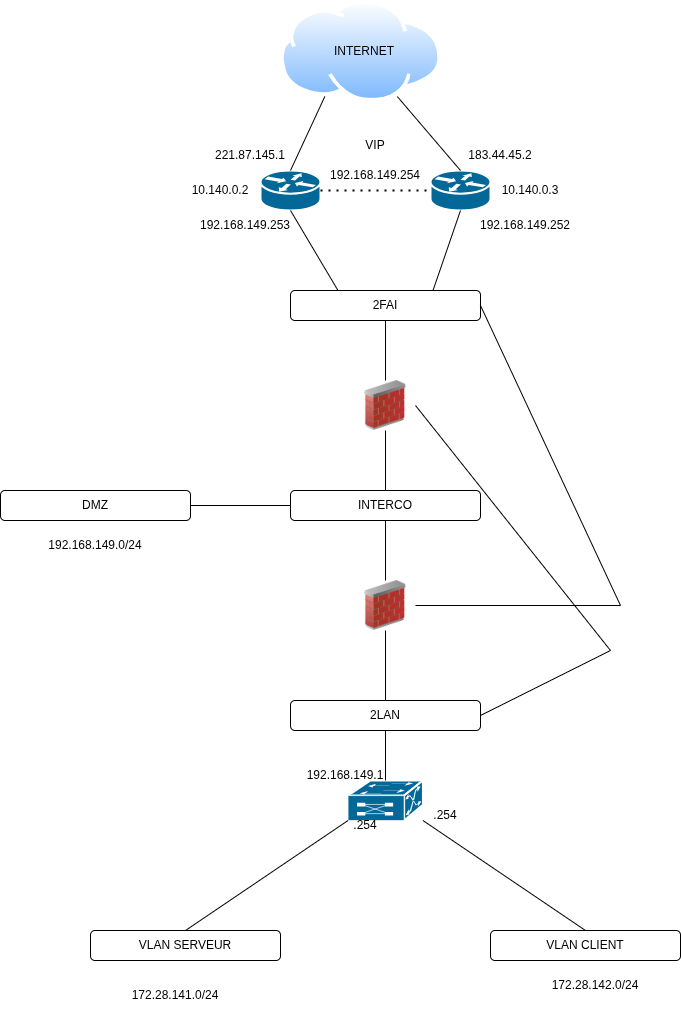

The diagram above was exported from draw.io. Its source (the exported page's mxGraphModel, read from the mxfile embedded in the PNG):
<mxGraphModel dx="604" dy="757" grid="1" gridSize="10" guides="1" tooltips="1" connect="1" arrows="1" fold="1" page="1" pageScale="1" pageWidth="827" pageHeight="1169" math="0" shadow="0">
  <root>
    <mxCell id="0" />
    <mxCell id="1" parent="0" />
    <mxCell id="QgrYWhvgIf7vsjD0Qt2k-1" value="" style="image;aspect=fixed;perimeter=ellipsePerimeter;html=1;align=center;shadow=0;dashed=0;spacingTop=3;image=img/lib/active_directory/internet_cloud.svg;" parent="1" vertex="1">
      <mxGeometry x="330" y="20" width="161.11" height="101.5" as="geometry" />
    </mxCell>
    <mxCell id="QgrYWhvgIf7vsjD0Qt2k-2" value="INTERNET" style="text;html=1;whiteSpace=wrap;strokeColor=none;fillColor=none;align=center;verticalAlign=middle;rounded=0;" parent="1" vertex="1">
      <mxGeometry x="384" y="55.75" width="60" height="30" as="geometry" />
    </mxCell>
    <mxCell id="QgrYWhvgIf7vsjD0Qt2k-5" value="" style="strokeColor=#ffffff;sketch=0;html=1;pointerEvents=1;dashed=0;fillColor=#036897;strokeWidth=2;verticalLabelPosition=bottom;verticalAlign=top;align=center;outlineConnect=0;shape=mxgraph.cisco.routers.router;" parent="1" vertex="1">
      <mxGeometry x="310" y="190" width="60" height="40" as="geometry" />
    </mxCell>
    <mxCell id="QgrYWhvgIf7vsjD0Qt2k-6" value="" style="strokeColor=#ffffff;sketch=0;html=1;pointerEvents=1;dashed=0;fillColor=#036897;strokeWidth=2;verticalLabelPosition=bottom;verticalAlign=top;align=center;outlineConnect=0;shape=mxgraph.cisco.routers.router;" parent="1" vertex="1">
      <mxGeometry x="480" y="190" width="60" height="40" as="geometry" />
    </mxCell>
    <mxCell id="QgrYWhvgIf7vsjD0Qt2k-7" value="" style="endArrow=none;html=1;rounded=0;exitX=0.5;exitY=0;exitDx=0;exitDy=0;exitPerimeter=0;entryX=0.25;entryY=1;entryDx=0;entryDy=0;" parent="1" source="QgrYWhvgIf7vsjD0Qt2k-5" target="QgrYWhvgIf7vsjD0Qt2k-1" edge="1">
      <mxGeometry width="50" height="50" relative="1" as="geometry">
        <mxPoint x="390" y="430" as="sourcePoint" />
        <mxPoint x="440" y="380" as="targetPoint" />
      </mxGeometry>
    </mxCell>
    <mxCell id="QgrYWhvgIf7vsjD0Qt2k-8" value="" style="endArrow=none;html=1;rounded=0;exitX=0.5;exitY=0;exitDx=0;exitDy=0;exitPerimeter=0;entryX=0.75;entryY=1;entryDx=0;entryDy=0;" parent="1" source="QgrYWhvgIf7vsjD0Qt2k-6" target="QgrYWhvgIf7vsjD0Qt2k-1" edge="1">
      <mxGeometry width="50" height="50" relative="1" as="geometry">
        <mxPoint x="400" y="244" as="sourcePoint" />
        <mxPoint x="434" y="170" as="targetPoint" />
      </mxGeometry>
    </mxCell>
    <mxCell id="QgrYWhvgIf7vsjD0Qt2k-9" value="2FAI" style="rounded=1;whiteSpace=wrap;html=1;" parent="1" vertex="1">
      <mxGeometry x="340" y="310" width="190" height="30" as="geometry" />
    </mxCell>
    <mxCell id="QgrYWhvgIf7vsjD0Qt2k-11" value="" style="endArrow=none;html=1;rounded=0;exitX=0.25;exitY=0;exitDx=0;exitDy=0;entryX=0.5;entryY=1;entryDx=0;entryDy=0;entryPerimeter=0;" parent="1" source="QgrYWhvgIf7vsjD0Qt2k-9" target="QgrYWhvgIf7vsjD0Qt2k-5" edge="1">
      <mxGeometry width="50" height="50" relative="1" as="geometry">
        <mxPoint x="310" y="324" as="sourcePoint" />
        <mxPoint x="344" y="250" as="targetPoint" />
      </mxGeometry>
    </mxCell>
    <mxCell id="QgrYWhvgIf7vsjD0Qt2k-12" value="" style="endArrow=none;html=1;rounded=0;exitX=0.75;exitY=0;exitDx=0;exitDy=0;entryX=0.5;entryY=1;entryDx=0;entryDy=0;entryPerimeter=0;" parent="1" source="QgrYWhvgIf7vsjD0Qt2k-9" target="QgrYWhvgIf7vsjD0Qt2k-6" edge="1">
      <mxGeometry width="50" height="50" relative="1" as="geometry">
        <mxPoint x="480" y="334" as="sourcePoint" />
        <mxPoint x="514" y="260" as="targetPoint" />
      </mxGeometry>
    </mxCell>
    <mxCell id="QgrYWhvgIf7vsjD0Qt2k-13" value="" style="image;html=1;image=img/lib/clip_art/networking/Firewall_02_128x128.png" parent="1" vertex="1">
      <mxGeometry x="405" y="400" width="60" height="50" as="geometry" />
    </mxCell>
    <mxCell id="QgrYWhvgIf7vsjD0Qt2k-14" value="" style="endArrow=none;html=1;rounded=0;exitX=0.5;exitY=0;exitDx=0;exitDy=0;entryX=0.5;entryY=1;entryDx=0;entryDy=0;" parent="1" source="QgrYWhvgIf7vsjD0Qt2k-13" target="QgrYWhvgIf7vsjD0Qt2k-9" edge="1">
      <mxGeometry width="50" height="50" relative="1" as="geometry">
        <mxPoint x="358" y="530" as="sourcePoint" />
        <mxPoint x="310" y="450" as="targetPoint" />
      </mxGeometry>
    </mxCell>
    <mxCell id="QgrYWhvgIf7vsjD0Qt2k-15" value="" style="endArrow=none;html=1;rounded=0;exitX=0;exitY=0.5;exitDx=0;exitDy=0;entryX=1;entryY=0.5;entryDx=0;entryDy=0;" parent="1" source="QgrYWhvgIf7vsjD0Qt2k-17" target="QgrYWhvgIf7vsjD0Qt2k-16" edge="1">
      <mxGeometry width="50" height="50" relative="1" as="geometry">
        <mxPoint x="378" y="520" as="sourcePoint" />
        <mxPoint x="330" y="420" as="targetPoint" />
      </mxGeometry>
    </mxCell>
    <mxCell id="QgrYWhvgIf7vsjD0Qt2k-16" value="&lt;div&gt;DMZ&lt;/div&gt;" style="rounded=1;whiteSpace=wrap;html=1;" parent="1" vertex="1">
      <mxGeometry x="50" y="510" width="190" height="30" as="geometry" />
    </mxCell>
    <mxCell id="QgrYWhvgIf7vsjD0Qt2k-17" value="INTERCO" style="rounded=1;whiteSpace=wrap;html=1;" parent="1" vertex="1">
      <mxGeometry x="340" y="510" width="190" height="30" as="geometry" />
    </mxCell>
    <mxCell id="QgrYWhvgIf7vsjD0Qt2k-18" value="" style="endArrow=none;html=1;rounded=0;exitX=0.5;exitY=1;exitDx=0;exitDy=0;entryX=0.5;entryY=0;entryDx=0;entryDy=0;" parent="1" source="QgrYWhvgIf7vsjD0Qt2k-13" target="QgrYWhvgIf7vsjD0Qt2k-17" edge="1">
      <mxGeometry width="50" height="50" relative="1" as="geometry">
        <mxPoint x="485" y="470" as="sourcePoint" />
        <mxPoint x="380" y="470" as="targetPoint" />
      </mxGeometry>
    </mxCell>
    <mxCell id="QgrYWhvgIf7vsjD0Qt2k-19" value="" style="image;html=1;image=img/lib/clip_art/networking/Firewall_02_128x128.png" parent="1" vertex="1">
      <mxGeometry x="405" y="600" width="60" height="50" as="geometry" />
    </mxCell>
    <mxCell id="QgrYWhvgIf7vsjD0Qt2k-20" value="" style="endArrow=none;html=1;rounded=0;exitX=0.5;exitY=1;exitDx=0;exitDy=0;entryX=0.5;entryY=0;entryDx=0;entryDy=0;" parent="1" source="QgrYWhvgIf7vsjD0Qt2k-17" target="QgrYWhvgIf7vsjD0Qt2k-19" edge="1">
      <mxGeometry width="50" height="50" relative="1" as="geometry">
        <mxPoint x="490" y="580" as="sourcePoint" />
        <mxPoint x="490" y="640" as="targetPoint" />
      </mxGeometry>
    </mxCell>
    <mxCell id="QgrYWhvgIf7vsjD0Qt2k-23" value="" style="strokeColor=#ffffff;sketch=0;html=1;pointerEvents=1;dashed=0;fillColor=#036897;strokeWidth=2;verticalLabelPosition=bottom;verticalAlign=top;align=center;outlineConnect=0;shape=mxgraph.cisco.switches.multiswitch_device;" parent="1" vertex="1">
      <mxGeometry x="397.55" y="800" width="74.89" height="40" as="geometry" />
    </mxCell>
    <mxCell id="QgrYWhvgIf7vsjD0Qt2k-24" value="" style="endArrow=none;html=1;rounded=0;exitX=0.5;exitY=1;exitDx=0;exitDy=0;entryX=0.5;entryY=0;entryDx=0;entryDy=0;entryPerimeter=0;" parent="1" source="QgrYWhvgIf7vsjD0Qt2k-46" target="QgrYWhvgIf7vsjD0Qt2k-23" edge="1">
      <mxGeometry width="50" height="50" relative="1" as="geometry">
        <mxPoint x="435" y="750" as="sourcePoint" />
        <mxPoint x="520" y="900" as="targetPoint" />
      </mxGeometry>
    </mxCell>
    <mxCell id="QgrYWhvgIf7vsjD0Qt2k-25" value="VLAN SERVEUR" style="rounded=1;whiteSpace=wrap;html=1;" parent="1" vertex="1">
      <mxGeometry x="140" y="950" width="190" height="30" as="geometry" />
    </mxCell>
    <mxCell id="QgrYWhvgIf7vsjD0Qt2k-26" value="VLAN CLIENT" style="rounded=1;whiteSpace=wrap;html=1;" parent="1" vertex="1">
      <mxGeometry x="540" y="950" width="190" height="30" as="geometry" />
    </mxCell>
    <mxCell id="QgrYWhvgIf7vsjD0Qt2k-27" value="" style="endArrow=none;html=1;rounded=0;exitX=0.5;exitY=0;exitDx=0;exitDy=0;entryX=0;entryY=1;entryDx=0;entryDy=0;entryPerimeter=0;" parent="1" source="QgrYWhvgIf7vsjD0Qt2k-25" target="QgrYWhvgIf7vsjD0Qt2k-23" edge="1">
      <mxGeometry width="50" height="50" relative="1" as="geometry">
        <mxPoint x="390" y="760" as="sourcePoint" />
        <mxPoint x="440" y="710" as="targetPoint" />
      </mxGeometry>
    </mxCell>
    <mxCell id="QgrYWhvgIf7vsjD0Qt2k-29" value="" style="endArrow=none;html=1;rounded=0;exitX=0.5;exitY=0;exitDx=0;exitDy=0;entryX=1;entryY=1;entryDx=0;entryDy=0;entryPerimeter=0;" parent="1" source="QgrYWhvgIf7vsjD0Qt2k-26" target="QgrYWhvgIf7vsjD0Qt2k-23" edge="1">
      <mxGeometry width="50" height="50" relative="1" as="geometry">
        <mxPoint x="470" y="1000" as="sourcePoint" />
        <mxPoint x="549" y="890" as="targetPoint" />
      </mxGeometry>
    </mxCell>
    <mxCell id="QgrYWhvgIf7vsjD0Qt2k-30" value="183.44.45.2" style="text;html=1;whiteSpace=wrap;strokeColor=none;fillColor=none;align=center;verticalAlign=middle;rounded=0;" parent="1" vertex="1">
      <mxGeometry x="520" y="160" width="60" height="30" as="geometry" />
    </mxCell>
    <mxCell id="QgrYWhvgIf7vsjD0Qt2k-31" value="221.87.145.1" style="text;html=1;whiteSpace=wrap;strokeColor=none;fillColor=none;align=center;verticalAlign=middle;rounded=0;" parent="1" vertex="1">
      <mxGeometry x="270" y="160" width="60" height="30" as="geometry" />
    </mxCell>
    <mxCell id="QgrYWhvgIf7vsjD0Qt2k-32" value="10.140.0.2" style="text;html=1;whiteSpace=wrap;strokeColor=none;fillColor=none;align=center;verticalAlign=middle;rounded=0;" parent="1" vertex="1">
      <mxGeometry x="240" y="195" width="60" height="30" as="geometry" />
    </mxCell>
    <mxCell id="QgrYWhvgIf7vsjD0Qt2k-33" value="10.140.0.3" style="text;html=1;whiteSpace=wrap;strokeColor=none;fillColor=none;align=center;verticalAlign=middle;rounded=0;" parent="1" vertex="1">
      <mxGeometry x="550" y="195" width="60" height="30" as="geometry" />
    </mxCell>
    <mxCell id="QgrYWhvgIf7vsjD0Qt2k-34" value="192.168.149.253" style="text;html=1;whiteSpace=wrap;strokeColor=none;fillColor=none;align=center;verticalAlign=middle;rounded=0;" parent="1" vertex="1">
      <mxGeometry x="250" y="230" width="90" height="30" as="geometry" />
    </mxCell>
    <mxCell id="QgrYWhvgIf7vsjD0Qt2k-35" value="192.168.149.252" style="text;html=1;whiteSpace=wrap;strokeColor=none;fillColor=none;align=center;verticalAlign=middle;rounded=0;" parent="1" vertex="1">
      <mxGeometry x="530" y="230" width="90" height="30" as="geometry" />
    </mxCell>
    <mxCell id="QgrYWhvgIf7vsjD0Qt2k-36" value="172.28.141.0/24" style="text;html=1;whiteSpace=wrap;strokeColor=none;fillColor=none;align=center;verticalAlign=middle;rounded=0;" parent="1" vertex="1">
      <mxGeometry x="180" y="1000" width="90" height="30" as="geometry" />
    </mxCell>
    <mxCell id="QgrYWhvgIf7vsjD0Qt2k-37" value="172.28.142.0/24" style="text;html=1;whiteSpace=wrap;strokeColor=none;fillColor=none;align=center;verticalAlign=middle;rounded=0;" parent="1" vertex="1">
      <mxGeometry x="600" y="990" width="90" height="30" as="geometry" />
    </mxCell>
    <mxCell id="QgrYWhvgIf7vsjD0Qt2k-38" value="&lt;div&gt;192.168.149.0/24&lt;/div&gt;" style="text;html=1;whiteSpace=wrap;strokeColor=none;fillColor=none;align=center;verticalAlign=middle;rounded=0;" parent="1" vertex="1">
      <mxGeometry x="100" y="550" width="90" height="30" as="geometry" />
    </mxCell>
    <mxCell id="QgrYWhvgIf7vsjD0Qt2k-39" value="" style="endArrow=none;dashed=1;html=1;dashPattern=1 3;strokeWidth=2;rounded=0;exitX=1;exitY=0.5;exitDx=0;exitDy=0;exitPerimeter=0;entryX=0;entryY=0.5;entryDx=0;entryDy=0;entryPerimeter=0;" parent="1" source="QgrYWhvgIf7vsjD0Qt2k-5" target="QgrYWhvgIf7vsjD0Qt2k-6" edge="1">
      <mxGeometry width="50" height="50" relative="1" as="geometry">
        <mxPoint x="390" y="400" as="sourcePoint" />
        <mxPoint x="440" y="350" as="targetPoint" />
      </mxGeometry>
    </mxCell>
    <mxCell id="QgrYWhvgIf7vsjD0Qt2k-40" value="&lt;div&gt;VIP&lt;/div&gt;" style="text;html=1;whiteSpace=wrap;strokeColor=none;fillColor=none;align=center;verticalAlign=middle;rounded=0;" parent="1" vertex="1">
      <mxGeometry x="380" y="150" width="90" height="30" as="geometry" />
    </mxCell>
    <mxCell id="QgrYWhvgIf7vsjD0Qt2k-41" value="&lt;div&gt;192.168.149.254&lt;/div&gt;" style="text;html=1;whiteSpace=wrap;strokeColor=none;fillColor=none;align=center;verticalAlign=middle;rounded=0;" parent="1" vertex="1">
      <mxGeometry x="380" y="180" width="90" height="30" as="geometry" />
    </mxCell>
    <mxCell id="QgrYWhvgIf7vsjD0Qt2k-42" value="&lt;div&gt;.254&lt;/div&gt;" style="text;html=1;whiteSpace=wrap;strokeColor=none;fillColor=none;align=center;verticalAlign=middle;rounded=0;" parent="1" vertex="1">
      <mxGeometry x="370" y="830" width="90" height="30" as="geometry" />
    </mxCell>
    <mxCell id="QgrYWhvgIf7vsjD0Qt2k-43" value="&lt;div&gt;.254&lt;/div&gt;" style="text;html=1;whiteSpace=wrap;strokeColor=none;fillColor=none;align=center;verticalAlign=middle;rounded=0;" parent="1" vertex="1">
      <mxGeometry x="450" y="820" width="90" height="30" as="geometry" />
    </mxCell>
    <mxCell id="QgrYWhvgIf7vsjD0Qt2k-44" value="&lt;div&gt;192.168.149.1&lt;/div&gt;" style="text;html=1;whiteSpace=wrap;strokeColor=none;fillColor=none;align=center;verticalAlign=middle;rounded=0;" parent="1" vertex="1">
      <mxGeometry x="350" y="780" width="90" height="30" as="geometry" />
    </mxCell>
    <mxCell id="QgrYWhvgIf7vsjD0Qt2k-47" value="" style="endArrow=none;html=1;rounded=0;exitX=0.5;exitY=1;exitDx=0;exitDy=0;entryX=0.5;entryY=0;entryDx=0;entryDy=0;entryPerimeter=0;" parent="1" source="QgrYWhvgIf7vsjD0Qt2k-19" target="QgrYWhvgIf7vsjD0Qt2k-46" edge="1">
      <mxGeometry width="50" height="50" relative="1" as="geometry">
        <mxPoint x="435" y="690" as="sourcePoint" />
        <mxPoint x="435" y="800" as="targetPoint" />
      </mxGeometry>
    </mxCell>
    <mxCell id="QgrYWhvgIf7vsjD0Qt2k-46" value="2LAN" style="rounded=1;whiteSpace=wrap;html=1;" parent="1" vertex="1">
      <mxGeometry x="340" y="720" width="190" height="30" as="geometry" />
    </mxCell>
    <mxCell id="QgrYWhvgIf7vsjD0Qt2k-51" value="" style="endArrow=none;html=1;rounded=0;exitX=1;exitY=0.5;exitDx=0;exitDy=0;entryX=1;entryY=0.5;entryDx=0;entryDy=0;" parent="1" source="QgrYWhvgIf7vsjD0Qt2k-19" target="QgrYWhvgIf7vsjD0Qt2k-9" edge="1">
      <mxGeometry width="50" height="50" relative="1" as="geometry">
        <Array as="points">
          <mxPoint x="670" y="625" />
        </Array>
        <mxPoint x="485" y="630" as="sourcePoint" />
        <mxPoint x="535" y="580" as="targetPoint" />
      </mxGeometry>
    </mxCell>
    <mxCell id="QgrYWhvgIf7vsjD0Qt2k-52" value="" style="endArrow=none;html=1;rounded=0;exitX=1;exitY=0.5;exitDx=0;exitDy=0;entryX=1;entryY=0.5;entryDx=0;entryDy=0;" parent="1" source="QgrYWhvgIf7vsjD0Qt2k-46" target="QgrYWhvgIf7vsjD0Qt2k-13" edge="1">
      <mxGeometry width="50" height="50" relative="1" as="geometry">
        <Array as="points">
          <mxPoint x="660" y="670" />
        </Array>
        <mxPoint x="650" y="690" as="sourcePoint" />
        <mxPoint x="715" y="390" as="targetPoint" />
      </mxGeometry>
    </mxCell>
  </root>
</mxGraphModel>